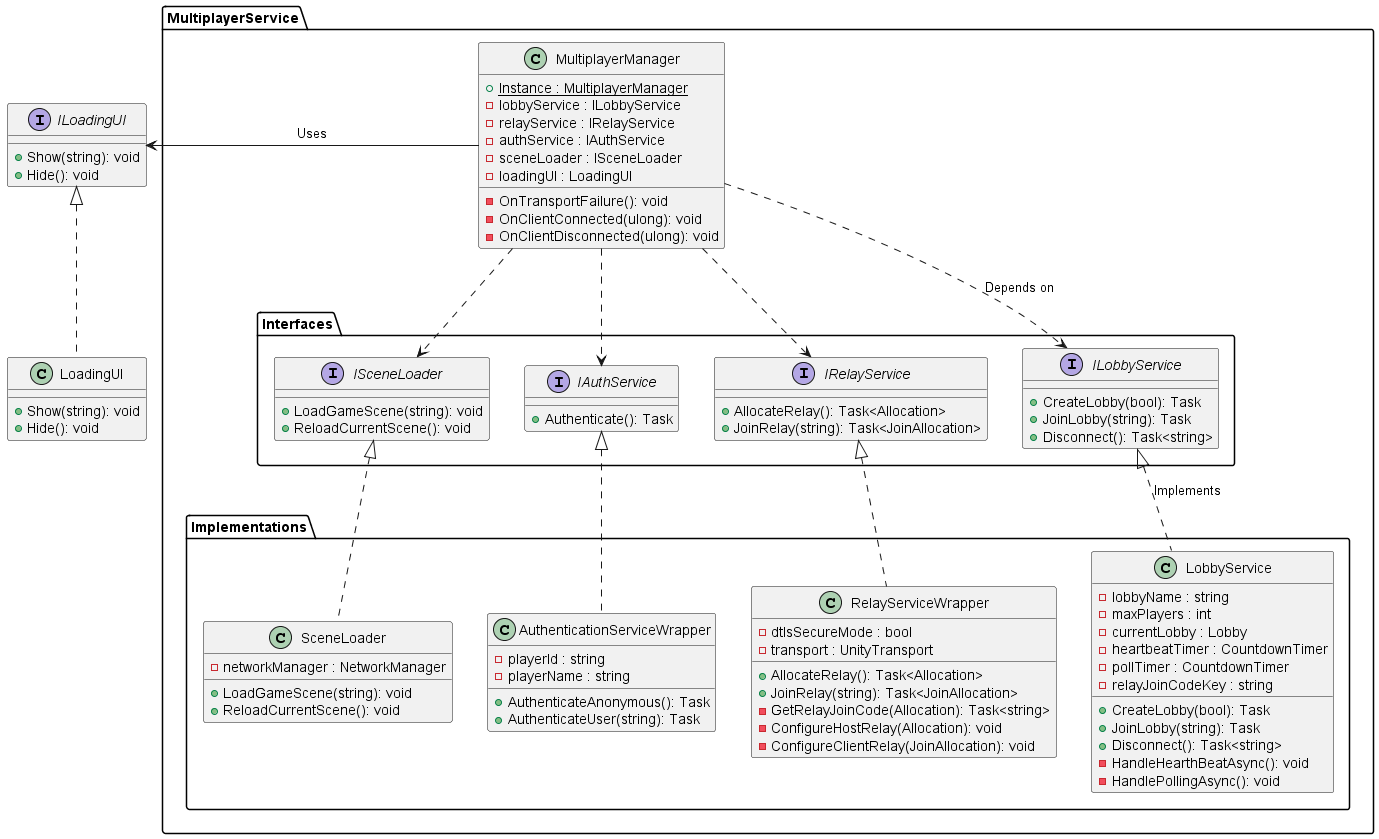

The diagram above was rendered by PlantUML. Its source (embedded in the PNG):
@startuml Multiplayer CD

package "MultiplayerService" {

    package "Interfaces" {
        interface ILobbyService
        {
            + CreateLobby(bool): Task
            + JoinLobby(string): Task
            + Disconnect(): Task<string>
        }

        interface IRelayService
        {
            + AllocateRelay(): Task<Allocation>
            + JoinRelay(string): Task<JoinAllocation>
        }

        interface IAuthService
        {
            + Authenticate(): Task
        }

        interface ISceneLoader
        {
            + LoadGameScene(string): void
            + ReloadCurrentScene(): void
        }
    }

    package "Implementations" {
        class LobbyService
        {
            - lobbyName : string
            - maxPlayers : int
            - currentLobby : Lobby
            - heartbeatTimer : CountdownTimer
            - pollTimer : CountdownTimer
            - relayJoinCodeKey : string
            
            + CreateLobby(bool): Task
            + JoinLobby(string): Task
            + Disconnect(): Task<string>
            - HandleHearthBeatAsync(): void
            - HandlePollingAsync(): void
        }

        class RelayServiceWrapper
        {
            - dtlsSecureMode : bool
            - transport : UnityTransport

            + AllocateRelay(): Task<Allocation>
            + JoinRelay(string): Task<JoinAllocation>
            - GetRelayJoinCode(Allocation): Task<string>
            - ConfigureHostRelay(Allocation): void
            - ConfigureClientRelay(JoinAllocation): void
        }

        class AuthenticationServiceWrapper
        {
            - playerId : string
            - playerName : string

            + AuthenticateAnonymous(): Task
            + AuthenticateUser(string): Task
        }

        class SceneLoader
        {
            - networkManager : NetworkManager

            + LoadGameScene(string): void
            + ReloadCurrentScene(): void
        }
    }

    class MultiplayerManager
    {
        + Instance : MultiplayerManager {static}
        - lobbyService : ILobbyService
        - relayService : IRelayService
        - authService : IAuthService
        - sceneLoader : ISceneLoader
        - loadingUI : LoadingUI

        - OnTransportFailure(): void
        - OnClientConnected(ulong): void
        - OnClientDisconnected(ulong): void
    }
}

interface ILoadingUI
{
    + Show(string): void
    + Hide(): void
}

class LoadingUI
{
    + Show(string): void
    + Hide(): void
}

MultiplayerManager ..down> ILobbyService : Depends on
MultiplayerManager ..down> IRelayService
MultiplayerManager ..down> IAuthService
MultiplayerManager ..down> ISceneLoader

MultiplayerManager --left> ILoadingUI : Uses

LobbyService ..up|> ILobbyService : Implements
RelayServiceWrapper ..up|> IRelayService
AuthenticationServiceWrapper ..up|> IAuthService
SceneLoader ..up|> ISceneLoader
LoadingUI ..up|> ILoadingUI

@enduml